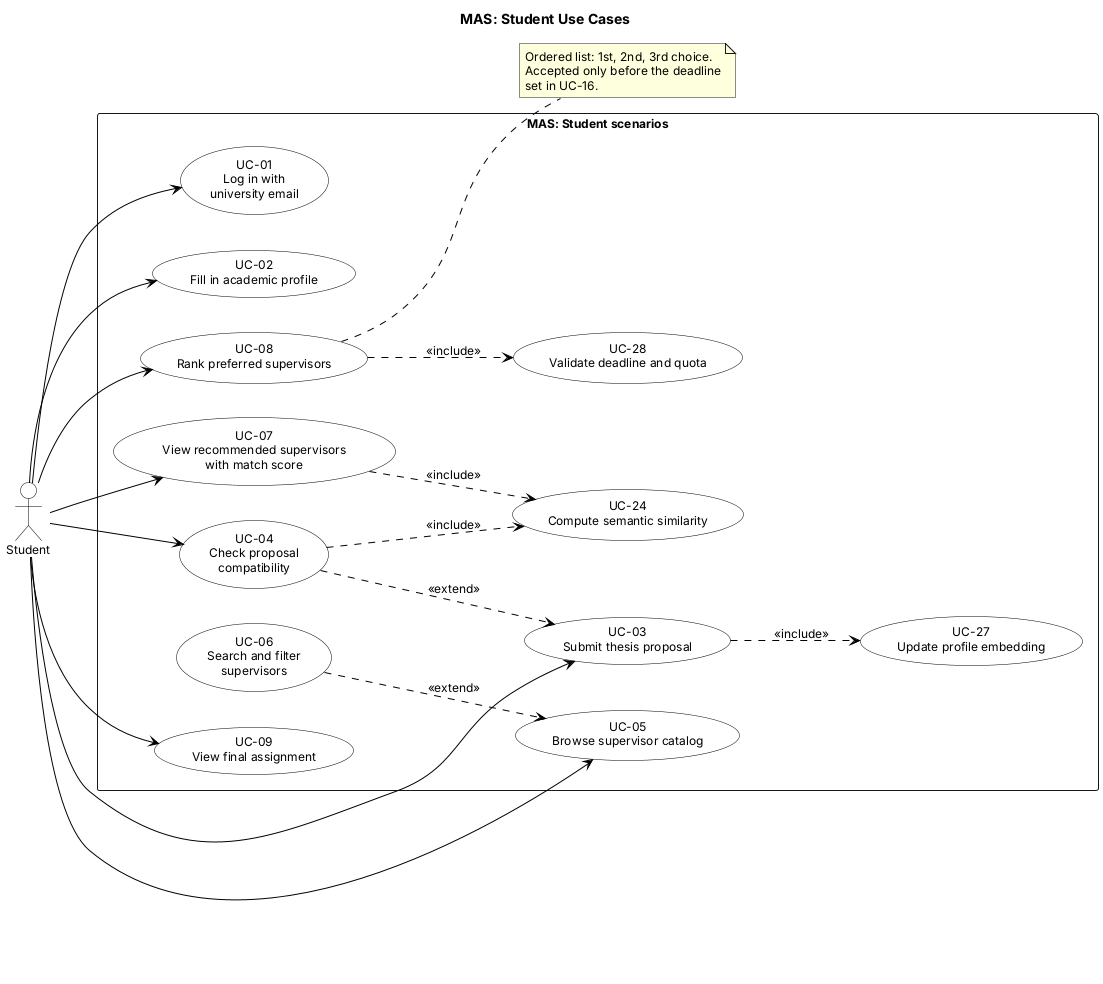

The diagram above was rendered by PlantUML. Its source (embedded in the PNG):
@startuml use-case-student
title MAS: Student Use Cases

left to right direction
skinparam shadowing false
skinparam defaultFontName Arial
skinparam defaultFontSize 12
skinparam ArrowColor Black
skinparam usecase {
  BackgroundColor White
  BorderColor Black
}
skinparam actor {
  BackgroundColor White
  BorderColor Black
}

actor "Student" as Student

rectangle "MAS: Student scenarios" {
  usecase "UC-01\nLog in with\nuniversity email" as UC01
  usecase "UC-02\nFill in academic profile" as UC02
  usecase "UC-03\nSubmit thesis proposal" as UC03
  usecase "UC-04\nCheck proposal\ncompatibility" as UC04
  usecase "UC-05\nBrowse supervisor catalog" as UC05
  usecase "UC-06\nSearch and filter\nsupervisors" as UC06
  usecase "UC-07\nView recommended supervisors\nwith match score" as UC07
  usecase "UC-08\nRank preferred supervisors" as UC08
  usecase "UC-09\nView final assignment" as UC09

  usecase "UC-24\nCompute semantic similarity" as UC24
  usecase "UC-27\nUpdate profile embedding" as UC27
  usecase "UC-28\nValidate deadline and quota" as UC28
}

Student --> UC01
Student --> UC02
Student --> UC03
Student --> UC04
Student --> UC05
Student --> UC07
Student --> UC08
Student --> UC09

UC03 ..> UC27 : <<include>>
UC04 ..> UC24 : <<include>>
UC07 ..> UC24 : <<include>>
UC08 ..> UC28 : <<include>>

UC04 ..> UC03 : <<extend>>
UC06 ..> UC05 : <<extend>>

note right of UC08
  Ordered list: 1st, 2nd, 3rd choice.
  Accepted only before the deadline
  set in UC-16.
end note
@enduml